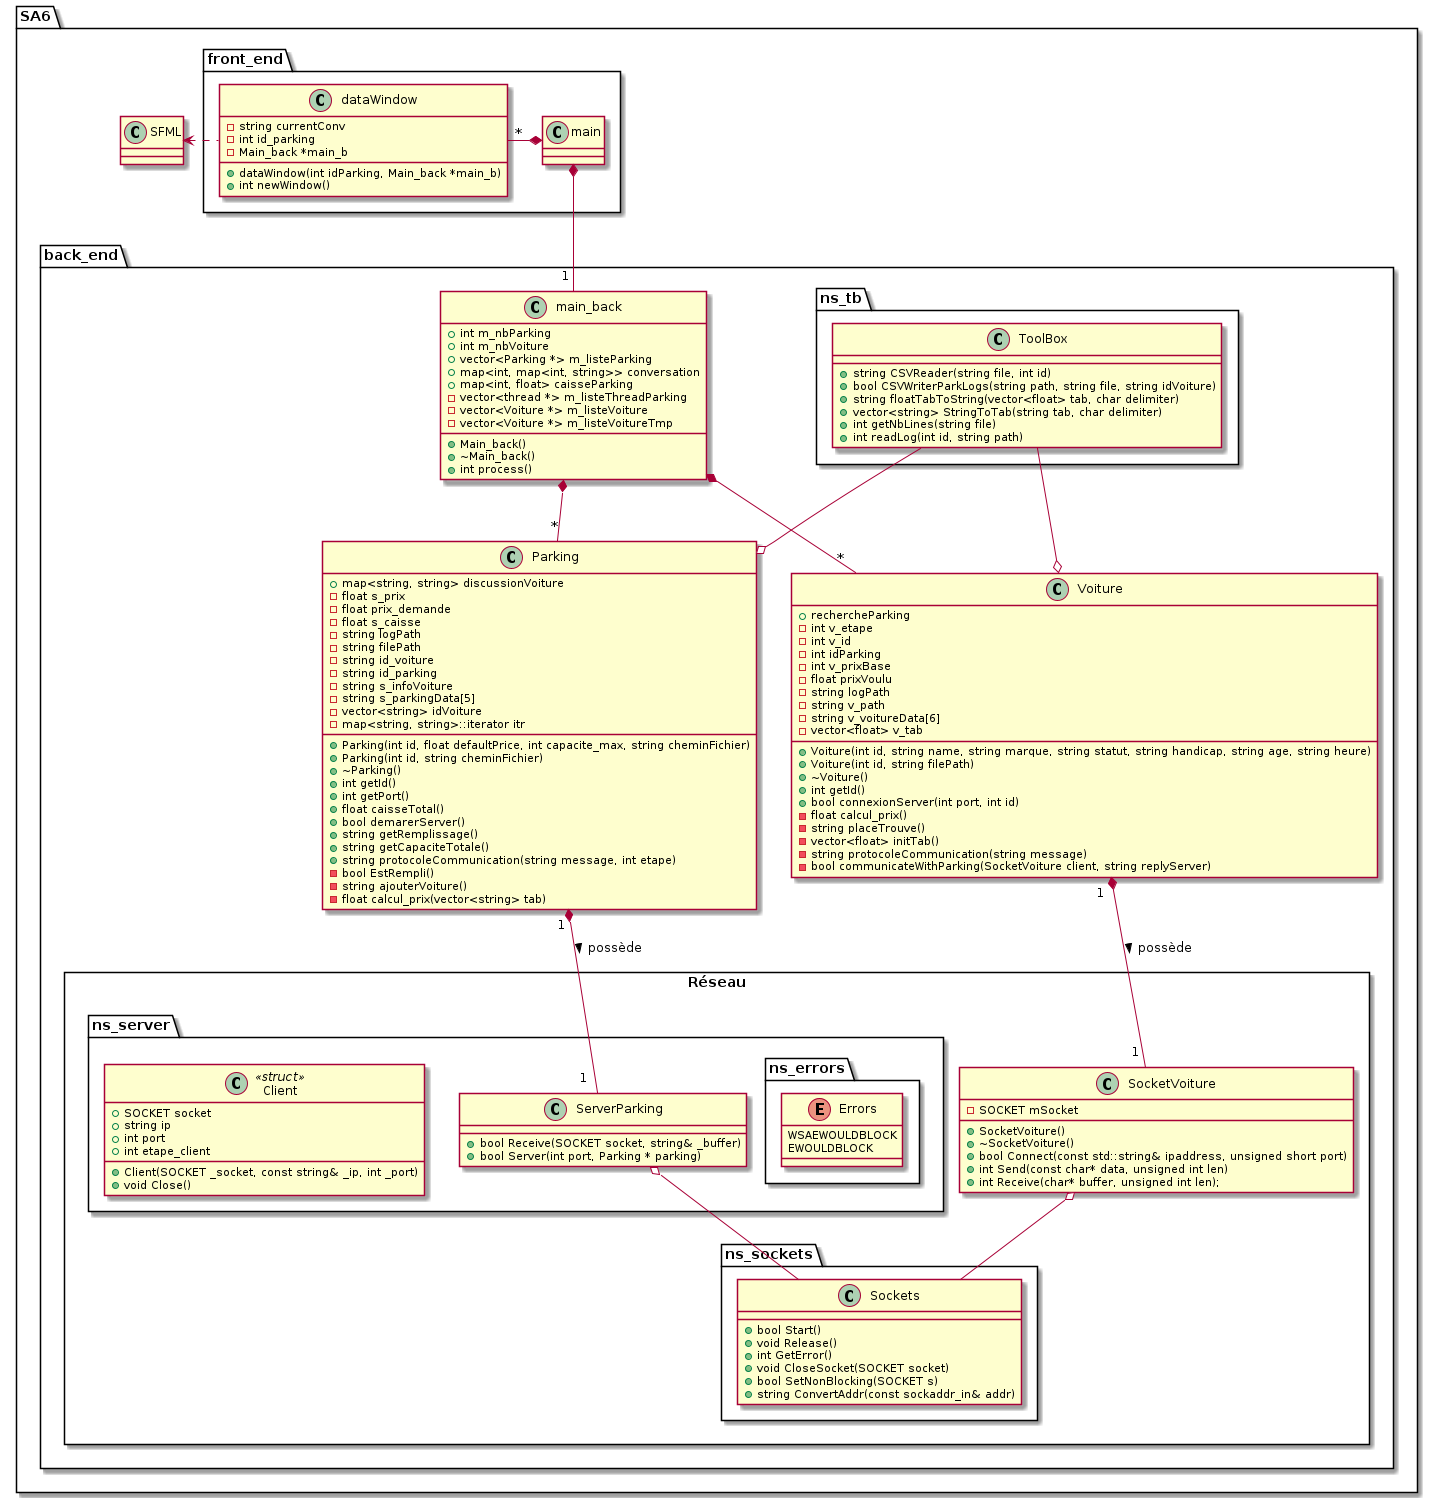

The diagram above was rendered by PlantUML. Its source (embedded in the PNG):
@startuml SA6_uml

package SA6 {

    package front_end {
        class main {}
        class dataWindow {
            - string currentConv
            - int id_parking
            - Main_back *main_b

            + dataWindow(int idParking, Main_back *main_b)
            + int newWindow()
        }
    }

    class SFML {}

    package back_end {

        class main_back {
            + int m_nbParking
            + int m_nbVoiture
            + vector<Parking *> m_listeParking
            + map<int, map<int, string>> conversation
            + map<int, float> caisseParking
            - vector<thread *> m_listeThreadParking
            - vector<Voiture *> m_listeVoiture
            - vector<Voiture *> m_listeVoitureTmp

            + Main_back()
            + ~Main_back()
            + int process()
        }

        package ns_tb {
            class ToolBox {
                + string CSVReader(string file, int id)
                + bool CSVWriterParkLogs(string path, string file, string idVoiture)
                + string floatTabToString(vector<float> tab, char delimiter)
                + vector<string> StringToTab(string tab, char delimiter)
                + int getNbLines(string file)
                + int readLog(int id, string path)

            }
        }
        
        class Parking {
            + map<string, string> discussionVoiture
            - float s_prix
            - float prix_demande
            - float s_caisse
            - string logPath
            - string filePath
            - string id_voiture
            - string id_parking
            - string s_infoVoiture
            - string s_parkingData[5]
            - vector<string> idVoiture
            - map<string, string>::iterator itr

            + Parking(int id, float defaultPrice, int capacite_max, string cheminFichier)
            + Parking(int id, string cheminFichier)
            + ~Parking()
            + int getId()
            + int getPort()
            + float caisseTotal()
            + bool demarerServer()
            + string getRemplissage()
            + string getCapaciteTotale()
            + string protocoleCommunication(string message, int etape)
            - bool EstRempli()
            - string ajouterVoiture()
            - float calcul_prix(vector<string> tab)
        }

        Class Voiture {
            + rechercheParking
            - int v_etape
            - int v_id
            - int idParking
            - int v_prixBase
            - float prixVoulu
            - string logPath
            - string v_path
            - string v_voitureData[6]
            - vector<float> v_tab

            + Voiture(int id, string name, string marque, string statut, string handicap, string age, string heure)
            + Voiture(int id, string filePath)
            + ~Voiture()
            + int getId()
            + bool connexionServer(int port, int id)
            - float calcul_prix()
            - string placeTrouve()
            - vector<float> initTab()
            - string protocoleCommunication(string message)
            - bool communicateWithParking(SocketVoiture client, string replyServer)
        }

        package Réseau <<Rectangle>> {

            package ns_server {
                Class ServerParking {
                    + bool Receive(SOCKET socket, string& _buffer)
                    + bool Server(int port, Parking * parking)
                }

                package ns_errors {
                    enum Errors {
                        WSAEWOULDBLOCK
                        EWOULDBLOCK
                    }
                }

                Class Client << struct >> {
                    + SOCKET socket
                    + string ip
                    + int port
                    + int etape_client

                    + Client(SOCKET _socket, const string& _ip, int _port)
                    + void Close()
                }
            }

            Class SocketVoiture {
                - SOCKET mSocket

                + SocketVoiture()
                + ~SocketVoiture()
                + bool Connect(const std::string& ipaddress, unsigned short port)
                + int Send(const char* data, unsigned int len)
                + int Receive(char* buffer, unsigned int len);	
            }

            package ns_sockets{

                Class Sockets {

                    + bool Start()
                    + void Release()
                    + int GetError()
                    + void CloseSocket(SOCKET socket)
                    + bool SetNonBlocking(SOCKET s)
                    + string ConvertAddr(const sockaddr_in& addr)    
                }
            }
        }
    }
}

dataWindow .left.> SFML

main *-left- "*" dataWindow
main *-down-  "1 " main_back

main_back *-- "*" Voiture
main_back *-- "*" Parking

ToolBox --o Voiture
ToolBox --o Parking

Parking "1 " *-- "1  " ServerParking : > possède
Voiture "1  " *-- "1 " SocketVoiture : possède >

SocketVoiture o-- Sockets
ServerParking o-- Sockets


@enduml